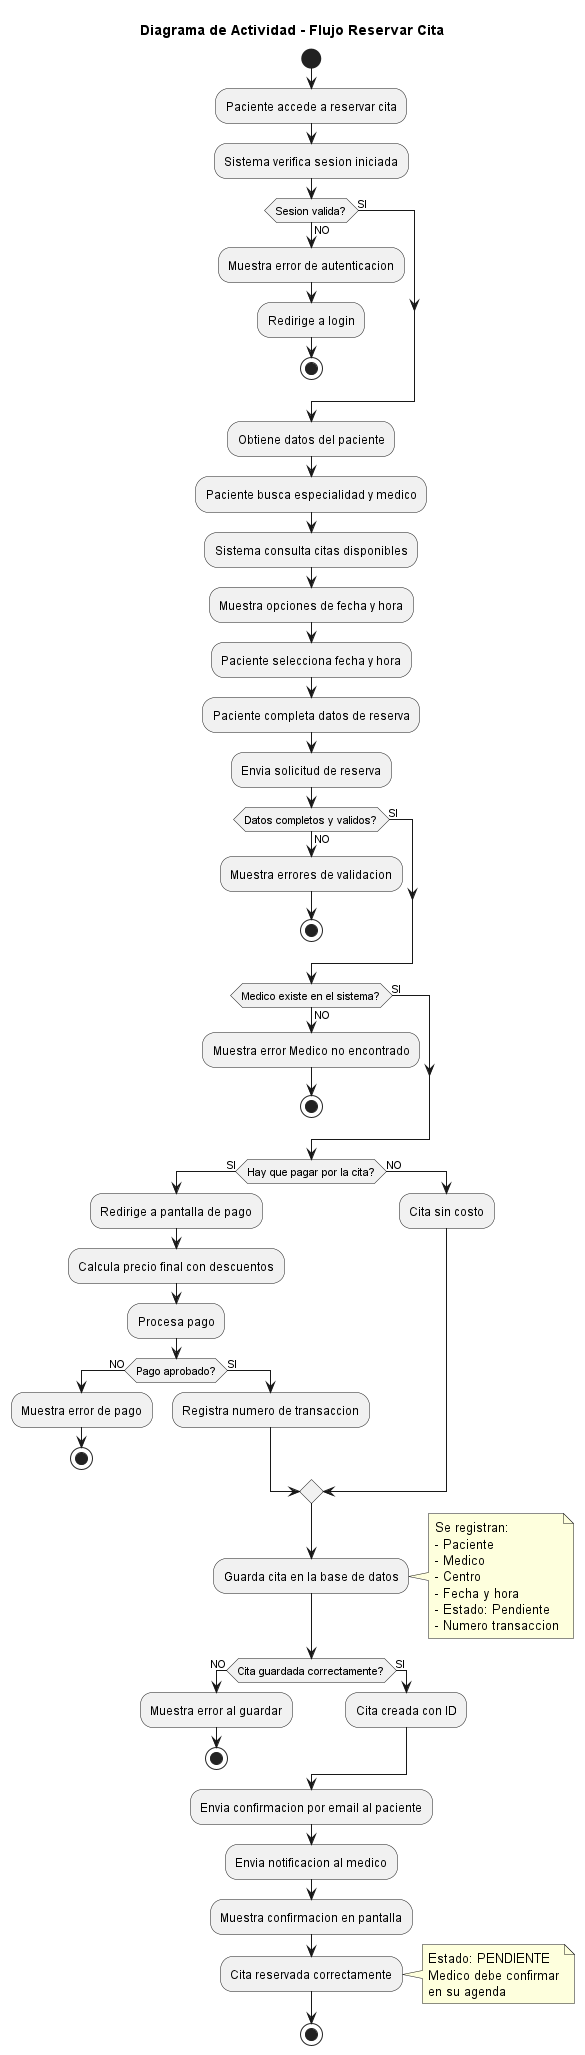

The diagram above was rendered by PlantUML. Its source (embedded in the PNG):
@startuml DiagramaActividadReservarCita

title Diagrama de Actividad - Flujo Reservar Cita

start

:Paciente accede a reservar cita;

:Sistema verifica sesion iniciada;

if (Sesion valida?) then (NO)
  :Muestra error de autenticacion;
  :Redirige a login;
  stop
else (SI)
endif

:Obtiene datos del paciente;

:Paciente busca especialidad y medico;

:Sistema consulta citas disponibles;

:Muestra opciones de fecha y hora;

:Paciente selecciona fecha y hora;

:Paciente completa datos de reserva;

:Envia solicitud de reserva;

if (Datos completos y validos?) then (NO)
  :Muestra errores de validacion;
  stop
else (SI)
endif

if (Medico existe en el sistema?) then (NO)
  :Muestra error Medico no encontrado;
  stop
else (SI)
endif

if (Hay que pagar por la cita?) then (SI)
  :Redirige a pantalla de pago;
  
  :Calcula precio final con descuentos;
  
  :Procesa pago;
  
  if (Pago aprobado?) then (NO)
    :Muestra error de pago;
    stop
  else (SI)
    :Registra numero de transaccion;
  endif
else (NO)
  :Cita sin costo;
endif

:Guarda cita en la base de datos;
note right
  Se registran:
  - Paciente
  - Medico
  - Centro
  - Fecha y hora
  - Estado: Pendiente
  - Numero transaccion
end note

if (Cita guardada correctamente?) then (NO)
  :Muestra error al guardar;
  stop
else (SI)
  :Cita creada con ID;
endif

:Envia confirmacion por email al paciente;

:Envia notificacion al medico;

:Muestra confirmacion en pantalla;

:Cita reservada correctamente;
note right
  Estado: PENDIENTE
  Medico debe confirmar
  en su agenda
end note

stop

@enduml